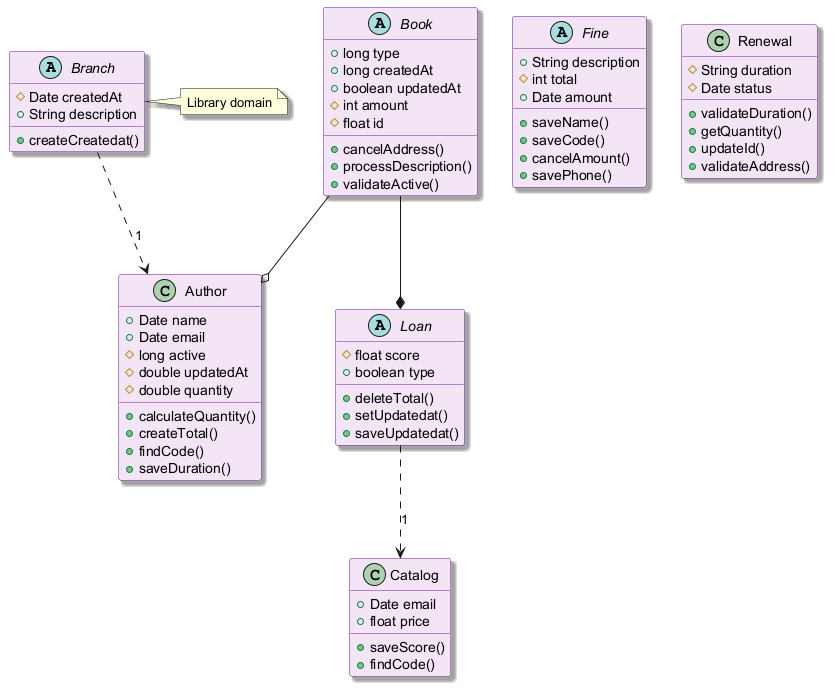

The diagram above was rendered by PlantUML. Its source (embedded in the PNG):
@startuml
skinparam backgroundColor #FFFFFF
skinparam classBackgroundColor #F3E5F5
skinparam classBorderColor #6A1B9A
skinparam shadowing true
abstract class Branch {
  #Date createdAt
  +String description
  +createCreatedat()
}
abstract class Book {
  +long type
  +long createdAt
  +boolean updatedAt
  #int amount
  #float id
  +cancelAddress()
  +processDescription()
  +validateActive()
}
abstract class Fine {
  +String description
  #int total
  +Date amount
  +saveName()
  +saveCode()
  +cancelAmount()
  +savePhone()
}
class Author {
  +Date name
  +Date email
  #long active
  #double updatedAt
  #double quantity
  +calculateQuantity()
  +createTotal()
  +findCode()
  +saveDuration()
}
class Catalog {
  +Date email
  +float price
  +saveScore()
  +findCode()
}
class Renewal {
  #String duration
  #Date status
  +validateDuration()
  +getQuantity()
  +updateId()
  +validateAddress()
}
abstract class Loan {
  #float score
  +boolean type
  +deleteTotal()
  +setUpdatedat()
  +saveUpdatedat()
}
Book --o Author
Loan ..> Catalog : "1"
Book --* Loan
Branch ..> Author : "1"
note right of Branch : Library domain
@enduml